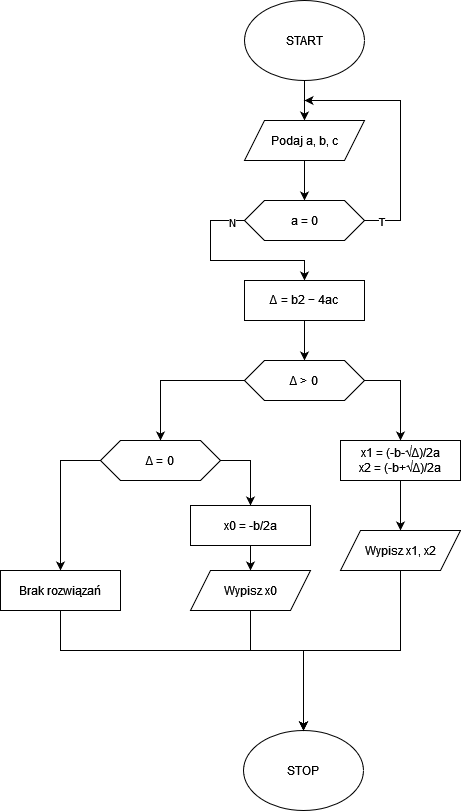

The diagram above was exported from draw.io. Its source (the exported page's mxGraphModel, read from the mxfile embedded in the PNG):
<mxGraphModel dx="1405" dy="852" grid="1" gridSize="10" guides="1" tooltips="1" connect="1" arrows="1" fold="1" page="1" pageScale="1" pageWidth="827" pageHeight="1169" math="0" shadow="0">
  <root>
    <mxCell id="0" />
    <mxCell id="1" parent="0" />
    <mxCell id="59Gx56L241nqAdqTZzJG-3" value="" style="edgeStyle=orthogonalEdgeStyle;rounded=0;orthogonalLoop=1;jettySize=auto;html=1;" edge="1" parent="1" source="59Gx56L241nqAdqTZzJG-1" target="59Gx56L241nqAdqTZzJG-2">
      <mxGeometry relative="1" as="geometry" />
    </mxCell>
    <mxCell id="59Gx56L241nqAdqTZzJG-1" value="START" style="ellipse;whiteSpace=wrap;html=1;" vertex="1" parent="1">
      <mxGeometry x="354" y="40" width="120" height="80" as="geometry" />
    </mxCell>
    <mxCell id="59Gx56L241nqAdqTZzJG-6" value="" style="edgeStyle=orthogonalEdgeStyle;rounded=0;orthogonalLoop=1;jettySize=auto;html=1;" edge="1" parent="1" source="59Gx56L241nqAdqTZzJG-2" target="59Gx56L241nqAdqTZzJG-5">
      <mxGeometry relative="1" as="geometry" />
    </mxCell>
    <mxCell id="59Gx56L241nqAdqTZzJG-2" value="Podaj a, b, c" style="shape=parallelogram;perimeter=parallelogramPerimeter;whiteSpace=wrap;html=1;fixedSize=1;" vertex="1" parent="1">
      <mxGeometry x="354" y="160" width="120" height="40" as="geometry" />
    </mxCell>
    <mxCell id="59Gx56L241nqAdqTZzJG-7" style="edgeStyle=orthogonalEdgeStyle;rounded=0;orthogonalLoop=1;jettySize=auto;html=1;exitX=1;exitY=0.5;exitDx=0;exitDy=0;" edge="1" parent="1" source="59Gx56L241nqAdqTZzJG-5">
      <mxGeometry relative="1" as="geometry">
        <mxPoint x="414" y="140" as="targetPoint" />
        <Array as="points">
          <mxPoint x="510" y="260" />
          <mxPoint x="510" y="140" />
        </Array>
      </mxGeometry>
    </mxCell>
    <mxCell id="59Gx56L241nqAdqTZzJG-9" value="T" style="edgeLabel;html=1;align=center;verticalAlign=middle;resizable=0;points=[];" vertex="1" connectable="0" parent="59Gx56L241nqAdqTZzJG-7">
      <mxGeometry x="-0.8747" relative="1" as="geometry">
        <mxPoint as="offset" />
      </mxGeometry>
    </mxCell>
    <mxCell id="59Gx56L241nqAdqTZzJG-11" value="" style="edgeStyle=orthogonalEdgeStyle;rounded=0;orthogonalLoop=1;jettySize=auto;html=1;" edge="1" parent="1" source="59Gx56L241nqAdqTZzJG-5" target="59Gx56L241nqAdqTZzJG-10">
      <mxGeometry relative="1" as="geometry">
        <Array as="points">
          <mxPoint x="320" y="260" />
          <mxPoint x="320" y="300" />
          <mxPoint x="414" y="300" />
        </Array>
      </mxGeometry>
    </mxCell>
    <mxCell id="59Gx56L241nqAdqTZzJG-12" value="N" style="edgeLabel;html=1;align=center;verticalAlign=middle;resizable=0;points=[];" vertex="1" connectable="0" parent="59Gx56L241nqAdqTZzJG-11">
      <mxGeometry x="-0.8568" y="1" relative="1" as="geometry">
        <mxPoint as="offset" />
      </mxGeometry>
    </mxCell>
    <mxCell id="59Gx56L241nqAdqTZzJG-5" value="a = 0" style="shape=hexagon;perimeter=hexagonPerimeter2;whiteSpace=wrap;html=1;fixedSize=1;" vertex="1" parent="1">
      <mxGeometry x="354" y="240" width="120" height="40" as="geometry" />
    </mxCell>
    <mxCell id="59Gx56L241nqAdqTZzJG-16" value="" style="edgeStyle=orthogonalEdgeStyle;rounded=0;orthogonalLoop=1;jettySize=auto;html=1;" edge="1" parent="1" source="59Gx56L241nqAdqTZzJG-10" target="59Gx56L241nqAdqTZzJG-15">
      <mxGeometry relative="1" as="geometry" />
    </mxCell>
    <mxCell id="59Gx56L241nqAdqTZzJG-10" value="&lt;span class=&quot;math math-inline&quot;&gt;&lt;span class=&quot;katex&quot;&gt;&lt;span aria-hidden=&quot;true&quot; class=&quot;katex-html&quot;&gt;&lt;span class=&quot;base&quot;&gt;&lt;span class=&quot;mord&quot;&gt;Δ&lt;/span&gt;&lt;span style=&quot;margin-right: 0.2778em;&quot; class=&quot;mspace&quot;&gt;&lt;/span&gt;&lt;span class=&quot;mrel&quot;&gt;=&lt;/span&gt;&lt;span style=&quot;margin-right: 0.2778em;&quot; class=&quot;mspace&quot;&gt;&lt;/span&gt;&lt;/span&gt;&lt;span class=&quot;base&quot;&gt;&lt;span style=&quot;height: 0.8974em; vertical-align: -0.0833em;&quot; class=&quot;strut&quot;&gt;&lt;/span&gt;&lt;span class=&quot;mord&quot;&gt;&lt;span class=&quot;mord mathnormal&quot;&gt;b&lt;/span&gt;&lt;span class=&quot;msupsub&quot;&gt;&lt;span class=&quot;vlist-t&quot;&gt;&lt;span class=&quot;vlist-r&quot;&gt;&lt;span style=&quot;height: 0.8141em;&quot; class=&quot;vlist&quot;&gt;&lt;span style=&quot;top: -3.063em; margin-right: 0.05em;&quot;&gt;&lt;span style=&quot;height: 2.7em;&quot; class=&quot;pstrut&quot;&gt;&lt;/span&gt;&lt;span class=&quot;sizing reset-size6 size3 mtight&quot;&gt;&lt;span class=&quot;mord mtight&quot;&gt;2&lt;/span&gt;&lt;/span&gt;&lt;/span&gt;&lt;/span&gt;&lt;/span&gt;&lt;/span&gt;&lt;/span&gt;&lt;/span&gt;&lt;span style=&quot;margin-right: 0.2222em;&quot; class=&quot;mspace&quot;&gt;&lt;/span&gt;&lt;span class=&quot;mbin&quot;&gt;−&lt;/span&gt;&lt;span style=&quot;margin-right: 0.2222em;&quot; class=&quot;mspace&quot;&gt;&lt;/span&gt;&lt;/span&gt;&lt;span class=&quot;base&quot;&gt;&lt;span style=&quot;height: 0.6444em;&quot; class=&quot;strut&quot;&gt;&lt;/span&gt;&lt;span class=&quot;mord&quot;&gt;4&lt;/span&gt;&lt;span class=&quot;mord mathnormal&quot;&gt;a&lt;/span&gt;&lt;span class=&quot;mord mathnormal&quot;&gt;c&lt;/span&gt;&lt;/span&gt;&lt;/span&gt;&lt;/span&gt;&lt;/span&gt;" style="whiteSpace=wrap;html=1;" vertex="1" parent="1">
      <mxGeometry x="354" y="320" width="120" height="40" as="geometry" />
    </mxCell>
    <mxCell id="59Gx56L241nqAdqTZzJG-18" value="" style="edgeStyle=orthogonalEdgeStyle;rounded=0;orthogonalLoop=1;jettySize=auto;html=1;" edge="1" parent="1" source="59Gx56L241nqAdqTZzJG-15" target="59Gx56L241nqAdqTZzJG-17">
      <mxGeometry relative="1" as="geometry">
        <Array as="points">
          <mxPoint x="510" y="420" />
        </Array>
      </mxGeometry>
    </mxCell>
    <mxCell id="59Gx56L241nqAdqTZzJG-20" value="" style="edgeStyle=orthogonalEdgeStyle;rounded=0;orthogonalLoop=1;jettySize=auto;html=1;" edge="1" parent="1" source="59Gx56L241nqAdqTZzJG-15" target="59Gx56L241nqAdqTZzJG-19">
      <mxGeometry relative="1" as="geometry">
        <Array as="points">
          <mxPoint x="270" y="420" />
        </Array>
      </mxGeometry>
    </mxCell>
    <mxCell id="59Gx56L241nqAdqTZzJG-15" value="&lt;span class=&quot;math math-inline&quot;&gt;&lt;span class=&quot;katex&quot;&gt;&lt;span aria-hidden=&quot;true&quot; class=&quot;katex-html&quot;&gt;&lt;span class=&quot;base&quot;&gt;&lt;span class=&quot;mord&quot;&gt;Δ &amp;gt;&lt;/span&gt;&lt;span style=&quot;margin-right: 0.2778em;&quot; class=&quot;mspace&quot;&gt;&lt;/span&gt;&lt;span class=&quot;mrel&quot;&gt;&lt;/span&gt;&lt;/span&gt;&lt;span class=&quot;base&quot;&gt;&lt;span class=&quot;mord&quot;&gt;0&lt;/span&gt;&lt;/span&gt;&lt;/span&gt;&lt;/span&gt;&lt;/span&gt;" style="shape=hexagon;perimeter=hexagonPerimeter2;whiteSpace=wrap;html=1;fixedSize=1;" vertex="1" parent="1">
      <mxGeometry x="354" y="400" width="120" height="40" as="geometry" />
    </mxCell>
    <mxCell id="59Gx56L241nqAdqTZzJG-23" value="" style="edgeStyle=orthogonalEdgeStyle;rounded=0;orthogonalLoop=1;jettySize=auto;html=1;" edge="1" parent="1" source="59Gx56L241nqAdqTZzJG-17" target="59Gx56L241nqAdqTZzJG-22">
      <mxGeometry relative="1" as="geometry" />
    </mxCell>
    <mxCell id="59Gx56L241nqAdqTZzJG-17" value="&lt;div&gt;x1 = (-b-√&lt;span class=&quot;math math-inline&quot;&gt;&lt;span class=&quot;katex&quot;&gt;&lt;span aria-hidden=&quot;true&quot; class=&quot;katex-html&quot;&gt;&lt;span class=&quot;base&quot;&gt;&lt;span class=&quot;mord&quot;&gt;Δ&lt;/span&gt;&lt;/span&gt;&lt;/span&gt;&lt;/span&gt;&lt;/span&gt;)/2a&lt;/div&gt;&lt;div&gt;x2 = (-b+√&lt;span class=&quot;math math-inline&quot;&gt;&lt;span class=&quot;katex&quot;&gt;&lt;span aria-hidden=&quot;true&quot; class=&quot;katex-html&quot;&gt;&lt;span class=&quot;base&quot;&gt;&lt;span class=&quot;mord&quot;&gt;Δ&lt;/span&gt;&lt;/span&gt;&lt;/span&gt;&lt;/span&gt;&lt;/span&gt;)/2a&lt;/div&gt;" style="whiteSpace=wrap;html=1;" vertex="1" parent="1">
      <mxGeometry x="450" y="480" width="120" height="40" as="geometry" />
    </mxCell>
    <mxCell id="59Gx56L241nqAdqTZzJG-29" value="" style="edgeStyle=orthogonalEdgeStyle;rounded=0;orthogonalLoop=1;jettySize=auto;html=1;" edge="1" parent="1" source="59Gx56L241nqAdqTZzJG-19" target="59Gx56L241nqAdqTZzJG-27">
      <mxGeometry relative="1" as="geometry">
        <Array as="points">
          <mxPoint x="360" y="500" />
        </Array>
      </mxGeometry>
    </mxCell>
    <mxCell id="59Gx56L241nqAdqTZzJG-34" value="" style="edgeStyle=orthogonalEdgeStyle;rounded=0;orthogonalLoop=1;jettySize=auto;html=1;" edge="1" parent="1" source="59Gx56L241nqAdqTZzJG-19" target="59Gx56L241nqAdqTZzJG-33">
      <mxGeometry relative="1" as="geometry">
        <Array as="points">
          <mxPoint x="170" y="500" />
        </Array>
      </mxGeometry>
    </mxCell>
    <mxCell id="59Gx56L241nqAdqTZzJG-19" value="&lt;span class=&quot;math math-inline&quot;&gt;&lt;span class=&quot;katex&quot;&gt;&lt;span aria-hidden=&quot;true&quot; class=&quot;katex-html&quot;&gt;&lt;span class=&quot;base&quot;&gt;&lt;span class=&quot;mord&quot;&gt;Δ =&lt;/span&gt;&lt;span style=&quot;margin-right: 0.2778em;&quot; class=&quot;mspace&quot;&gt;&lt;/span&gt;&lt;span class=&quot;mrel&quot;&gt;&lt;/span&gt;&lt;/span&gt;&lt;span class=&quot;base&quot;&gt;&lt;span class=&quot;mord&quot;&gt;0&lt;/span&gt;&lt;/span&gt;&lt;/span&gt;&lt;/span&gt;&lt;/span&gt;" style="shape=hexagon;perimeter=hexagonPerimeter2;whiteSpace=wrap;html=1;fixedSize=1;" vertex="1" parent="1">
      <mxGeometry x="210" y="480" width="120" height="40" as="geometry" />
    </mxCell>
    <mxCell id="59Gx56L241nqAdqTZzJG-25" value="" style="edgeStyle=orthogonalEdgeStyle;rounded=0;orthogonalLoop=1;jettySize=auto;html=1;" edge="1" parent="1" source="59Gx56L241nqAdqTZzJG-22" target="59Gx56L241nqAdqTZzJG-24">
      <mxGeometry relative="1" as="geometry" />
    </mxCell>
    <mxCell id="59Gx56L241nqAdqTZzJG-22" value="Wypisz x1, x2" style="shape=parallelogram;perimeter=parallelogramPerimeter;whiteSpace=wrap;html=1;fixedSize=1;" vertex="1" parent="1">
      <mxGeometry x="450" y="570" width="120" height="40" as="geometry" />
    </mxCell>
    <mxCell id="59Gx56L241nqAdqTZzJG-24" value="STOP" style="ellipse;whiteSpace=wrap;html=1;" vertex="1" parent="1">
      <mxGeometry x="353" y="770" width="120" height="80" as="geometry" />
    </mxCell>
    <mxCell id="59Gx56L241nqAdqTZzJG-31" value="" style="edgeStyle=orthogonalEdgeStyle;rounded=0;orthogonalLoop=1;jettySize=auto;html=1;" edge="1" parent="1" source="59Gx56L241nqAdqTZzJG-27" target="59Gx56L241nqAdqTZzJG-30">
      <mxGeometry relative="1" as="geometry" />
    </mxCell>
    <mxCell id="59Gx56L241nqAdqTZzJG-27" value="x0 = -b/2a" style="whiteSpace=wrap;html=1;" vertex="1" parent="1">
      <mxGeometry x="300" y="545" width="120" height="40" as="geometry" />
    </mxCell>
    <mxCell id="59Gx56L241nqAdqTZzJG-32" value="" style="edgeStyle=orthogonalEdgeStyle;rounded=0;orthogonalLoop=1;jettySize=auto;html=1;" edge="1" parent="1" source="59Gx56L241nqAdqTZzJG-30" target="59Gx56L241nqAdqTZzJG-24">
      <mxGeometry relative="1" as="geometry">
        <Array as="points">
          <mxPoint x="360" y="690" />
          <mxPoint x="413" y="690" />
        </Array>
      </mxGeometry>
    </mxCell>
    <mxCell id="59Gx56L241nqAdqTZzJG-30" value="Wypisz x0" style="shape=parallelogram;perimeter=parallelogramPerimeter;whiteSpace=wrap;html=1;fixedSize=1;" vertex="1" parent="1">
      <mxGeometry x="300" y="610" width="120" height="40" as="geometry" />
    </mxCell>
    <mxCell id="59Gx56L241nqAdqTZzJG-35" style="edgeStyle=orthogonalEdgeStyle;rounded=0;orthogonalLoop=1;jettySize=auto;html=1;entryX=0.5;entryY=0;entryDx=0;entryDy=0;" edge="1" parent="1" source="59Gx56L241nqAdqTZzJG-33" target="59Gx56L241nqAdqTZzJG-24">
      <mxGeometry relative="1" as="geometry">
        <Array as="points">
          <mxPoint x="170" y="690" />
          <mxPoint x="413" y="690" />
        </Array>
      </mxGeometry>
    </mxCell>
    <mxCell id="59Gx56L241nqAdqTZzJG-33" value="Brak rozwiązań" style="whiteSpace=wrap;html=1;" vertex="1" parent="1">
      <mxGeometry x="110" y="610" width="120" height="40" as="geometry" />
    </mxCell>
  </root>
</mxGraphModel>